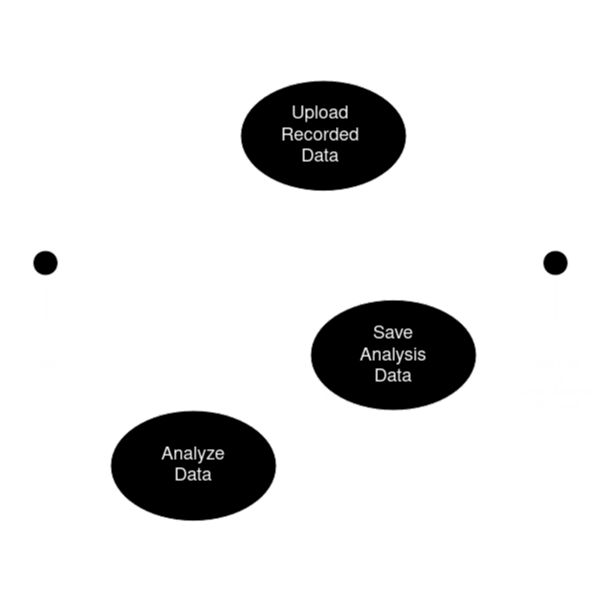

The diagram above was exported from draw.io. Its source (the exported page's mxGraphModel, read from the mxfile embedded in the PNG):
<mxGraphModel dx="1178" dy="593" grid="1" gridSize="10" guides="1" tooltips="1" connect="1" arrows="1" fold="1" page="1" pageScale="1" pageWidth="600" pageHeight="600" math="0" shadow="0">
  <root>
    <mxCell id="0" />
    <mxCell id="1" parent="0" />
    <mxCell id="4ZiXPnOcj2z-qmmuFxWH-2" value="&lt;div&gt;User&lt;/div&gt;" style="shape=umlActor;verticalLabelPosition=bottom;verticalAlign=top;html=1;outlineConnect=0;" vertex="1" parent="1">
      <mxGeometry x="20" y="250" width="50" height="100" as="geometry" />
    </mxCell>
    <mxCell id="4ZiXPnOcj2z-qmmuFxWH-7" style="rounded=0;orthogonalLoop=1;jettySize=auto;html=1;exitX=0;exitY=0.5;exitDx=0;exitDy=0;strokeColor=default;endArrow=none;endFill=0;entryX=0.5;entryY=0.5;entryDx=0;entryDy=0;entryPerimeter=0;" edge="1" parent="1" source="4ZiXPnOcj2z-qmmuFxWH-6" target="4ZiXPnOcj2z-qmmuFxWH-2">
      <mxGeometry relative="1" as="geometry" />
    </mxCell>
    <mxCell id="4ZiXPnOcj2z-qmmuFxWH-24" style="rounded=0;orthogonalLoop=1;jettySize=auto;html=1;exitX=0;exitY=1;exitDx=0;exitDy=0;entryX=0.5;entryY=0;entryDx=0;entryDy=0;endArrow=none;endFill=0;dashed=1;targetPerimeterSpacing=0;sourcePerimeterSpacing=6;startArrow=block;startFill=0;endSize=0;startSize=6;" edge="1" parent="1" source="4ZiXPnOcj2z-qmmuFxWH-6" target="4ZiXPnOcj2z-qmmuFxWH-20">
      <mxGeometry relative="1" as="geometry" />
    </mxCell>
    <mxCell id="4ZiXPnOcj2z-qmmuFxWH-6" value="" style="ellipse;whiteSpace=wrap;html=1;" vertex="1" parent="1">
      <mxGeometry x="240" y="80" width="166" height="110.67" as="geometry" />
    </mxCell>
    <mxCell id="4ZiXPnOcj2z-qmmuFxWH-8" value="&lt;div&gt;User Data&lt;/div&gt;&lt;div&gt;and&lt;/div&gt;&lt;div&gt;Stored Analysis&lt;/div&gt;&lt;div&gt;Database&lt;br&gt;&lt;/div&gt;" style="shape=umlActor;verticalLabelPosition=bottom;verticalAlign=top;html=1;outlineConnect=0;" vertex="1" parent="1">
      <mxGeometry x="530" y="250" width="50" height="100" as="geometry" />
    </mxCell>
    <mxCell id="4ZiXPnOcj2z-qmmuFxWH-11" value="" style="ellipse;whiteSpace=wrap;html=1;" vertex="1" parent="1">
      <mxGeometry x="310" y="299.33" width="166" height="110.67" as="geometry" />
    </mxCell>
    <mxCell id="4ZiXPnOcj2z-qmmuFxWH-15" value="&lt;div style=&quot;font-size: 18px;&quot;&gt;Upload&lt;/div&gt;&lt;div style=&quot;font-size: 18px;&quot;&gt;Recorded&lt;/div&gt;&lt;div style=&quot;font-size: 18px;&quot;&gt;Data&lt;br style=&quot;font-size: 18px;&quot;&gt;&lt;/div&gt;" style="text;html=1;strokeColor=none;fillColor=none;align=center;verticalAlign=middle;whiteSpace=wrap;rounded=0;fontSize=18;" vertex="1" parent="1">
      <mxGeometry x="290" y="120.32999999999998" width="60" height="30" as="geometry" />
    </mxCell>
    <mxCell id="4ZiXPnOcj2z-qmmuFxWH-16" value="&lt;div style=&quot;font-size: 18px;&quot;&gt;Save&lt;/div&gt;&lt;div style=&quot;font-size: 18px;&quot;&gt;Analysis&lt;/div&gt;&lt;div style=&quot;font-size: 18px;&quot;&gt;Data&lt;br style=&quot;font-size: 18px;&quot;&gt;&lt;/div&gt;" style="text;html=1;strokeColor=none;fillColor=none;align=center;verticalAlign=middle;whiteSpace=wrap;rounded=0;fontSize=18;" vertex="1" parent="1">
      <mxGeometry x="363" y="339.66999999999996" width="60" height="30" as="geometry" />
    </mxCell>
    <mxCell id="4ZiXPnOcj2z-qmmuFxWH-18" style="rounded=0;orthogonalLoop=1;jettySize=auto;html=1;entryX=0.5;entryY=0.5;entryDx=0;entryDy=0;entryPerimeter=0;endArrow=none;endFill=0;" edge="1" parent="1" source="4ZiXPnOcj2z-qmmuFxWH-11" target="4ZiXPnOcj2z-qmmuFxWH-8">
      <mxGeometry relative="1" as="geometry" />
    </mxCell>
    <mxCell id="4ZiXPnOcj2z-qmmuFxWH-19" style="rounded=0;orthogonalLoop=1;jettySize=auto;html=1;entryX=0.5;entryY=0.5;entryDx=0;entryDy=0;entryPerimeter=0;endArrow=none;endFill=0;" edge="1" parent="1" source="4ZiXPnOcj2z-qmmuFxWH-6" target="4ZiXPnOcj2z-qmmuFxWH-8">
      <mxGeometry relative="1" as="geometry" />
    </mxCell>
    <mxCell id="4ZiXPnOcj2z-qmmuFxWH-25" style="rounded=0;orthogonalLoop=1;jettySize=auto;html=1;exitX=1;exitY=0;exitDx=0;exitDy=0;entryX=0;entryY=1;entryDx=0;entryDy=0;endArrow=block;endFill=0;dashed=1;" edge="1" parent="1" source="4ZiXPnOcj2z-qmmuFxWH-20" target="4ZiXPnOcj2z-qmmuFxWH-11">
      <mxGeometry relative="1" as="geometry" />
    </mxCell>
    <mxCell id="4ZiXPnOcj2z-qmmuFxWH-20" value="" style="ellipse;whiteSpace=wrap;html=1;" vertex="1" parent="1">
      <mxGeometry x="110" y="410" width="166" height="110.67" as="geometry" />
    </mxCell>
    <mxCell id="4ZiXPnOcj2z-qmmuFxWH-21" value="&lt;div style=&quot;font-size: 18px;&quot;&gt;Analyze&lt;/div&gt;&lt;div style=&quot;font-size: 18px;&quot;&gt;Data&lt;br style=&quot;font-size: 18px;&quot;&gt;&lt;/div&gt;" style="text;html=1;strokeColor=none;fillColor=none;align=center;verticalAlign=middle;whiteSpace=wrap;rounded=0;fontSize=18;" vertex="1" parent="1">
      <mxGeometry x="163" y="450.34" width="60" height="30" as="geometry" />
    </mxCell>
  </root>
</mxGraphModel>